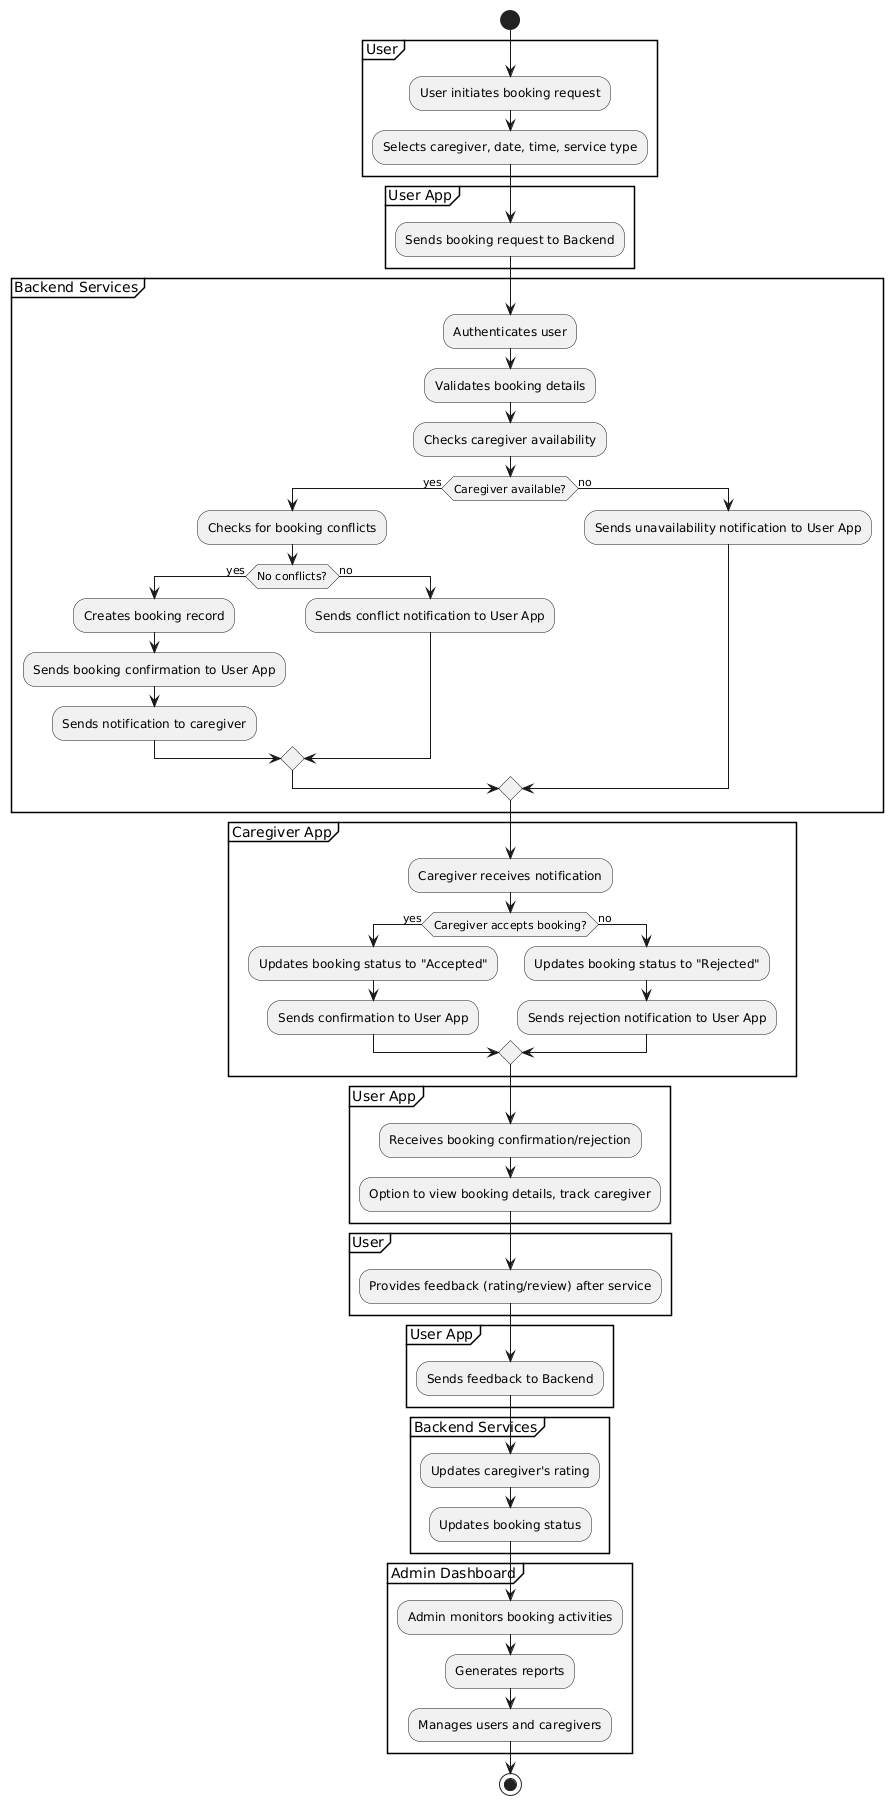

The diagram above was rendered by PlantUML. Its source (embedded in the PNG):
@startuml
start

partition User {
    :User initiates booking request;
    :Selects caregiver, date, time, service type;
}

partition "User App" {
    :Sends booking request to Backend;
}

partition "Backend Services" {
    :Authenticates user;
    :Validates booking details;
    :Checks caregiver availability;
    if (Caregiver available?) then (yes)
        :Checks for booking conflicts;
        if (No conflicts?) then (yes)
            :Creates booking record;
            :Sends booking confirmation to User App;
            :Sends notification to caregiver;
        else (no)
            :Sends conflict notification to User App;
        endif
    else (no)
        :Sends unavailability notification to User App;
    endif
}

partition "Caregiver App" {
    :Caregiver receives notification;
    if (Caregiver accepts booking?) then (yes)
        :Updates booking status to "Accepted";
        :Sends confirmation to User App;
    else (no)
        :Updates booking status to "Rejected";
        :Sends rejection notification to User App;
    endif
}

partition "User App" {
    :Receives booking confirmation/rejection;
    :Option to view booking details, track caregiver;
}

partition User {
    :Provides feedback (rating/review) after service;
}

partition "User App" {
    :Sends feedback to Backend;
}

partition "Backend Services" {
    :Updates caregiver's rating;
    :Updates booking status;
}

partition "Admin Dashboard" {
    :Admin monitors booking activities;
    :Generates reports;
    :Manages users and caregivers;
}

stop
@enduml